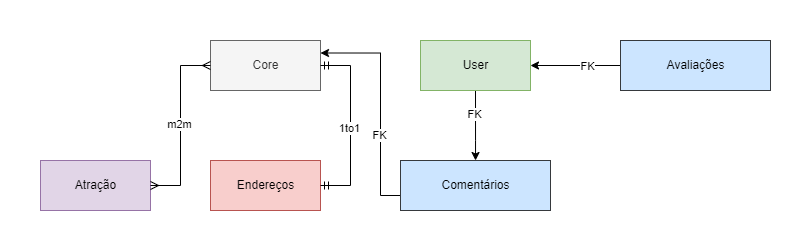

The diagram above was exported from draw.io. Its source (the exported page's mxGraphModel, read from the mxfile embedded in the PNG):
<mxGraphModel dx="760" dy="503" grid="1" gridSize="10" guides="1" tooltips="1" connect="1" arrows="1" fold="1" page="1" pageScale="1" pageWidth="1169" pageHeight="827" math="0" shadow="0">
  <root>
    <mxCell id="0" />
    <mxCell id="1" parent="0" />
    <mxCell id="6NmHvSmXZfm2DHKJR7IN-2" value="Atração" style="html=1;fillColor=#e1d5e7;strokeColor=#9673a6;" parent="1" vertex="1">
      <mxGeometry x="310" y="470" width="110" height="50" as="geometry" />
    </mxCell>
    <mxCell id="6NmHvSmXZfm2DHKJR7IN-3" value="Core" style="html=1;fillColor=#f5f5f5;fontColor=#333333;strokeColor=#666666;" parent="1" vertex="1">
      <mxGeometry x="480" y="350" width="110" height="50" as="geometry" />
    </mxCell>
    <mxCell id="Q_wp5UgcfocR_u5xvuHH-12" style="edgeStyle=orthogonalEdgeStyle;rounded=0;orthogonalLoop=1;jettySize=auto;html=1;exitX=0.5;exitY=1;exitDx=0;exitDy=0;" parent="1" source="6NmHvSmXZfm2DHKJR7IN-4" target="6NmHvSmXZfm2DHKJR7IN-6" edge="1">
      <mxGeometry relative="1" as="geometry">
        <Array as="points">
          <mxPoint x="745" y="450" />
          <mxPoint x="745" y="450" />
        </Array>
      </mxGeometry>
    </mxCell>
    <mxCell id="Q_wp5UgcfocR_u5xvuHH-15" value="FK" style="edgeLabel;html=1;align=center;verticalAlign=middle;resizable=0;points=[];" parent="Q_wp5UgcfocR_u5xvuHH-12" vertex="1" connectable="0">
      <mxGeometry x="-0.3333" y="-1" relative="1" as="geometry">
        <mxPoint as="offset" />
      </mxGeometry>
    </mxCell>
    <mxCell id="6NmHvSmXZfm2DHKJR7IN-4" value="User" style="html=1;fillColor=#d5e8d4;strokeColor=#82b366;" parent="1" vertex="1">
      <mxGeometry x="690" y="350" width="110" height="50" as="geometry" />
    </mxCell>
    <mxCell id="6NmHvSmXZfm2DHKJR7IN-5" value="Endereços" style="html=1;fillColor=#f8cecc;strokeColor=#b85450;" parent="1" vertex="1">
      <mxGeometry x="480" y="470" width="110" height="50" as="geometry" />
    </mxCell>
    <mxCell id="Q_wp5UgcfocR_u5xvuHH-11" style="edgeStyle=orthogonalEdgeStyle;rounded=0;orthogonalLoop=1;jettySize=auto;html=1;entryX=1;entryY=0.25;entryDx=0;entryDy=0;" parent="1" source="6NmHvSmXZfm2DHKJR7IN-6" target="6NmHvSmXZfm2DHKJR7IN-3" edge="1">
      <mxGeometry relative="1" as="geometry">
        <Array as="points">
          <mxPoint x="650" y="505" />
          <mxPoint x="650" y="363" />
        </Array>
      </mxGeometry>
    </mxCell>
    <mxCell id="Q_wp5UgcfocR_u5xvuHH-13" value="FK" style="edgeLabel;html=1;align=center;verticalAlign=middle;resizable=0;points=[];" parent="Q_wp5UgcfocR_u5xvuHH-11" vertex="1" connectable="0">
      <mxGeometry x="-0.2822" y="1" relative="1" as="geometry">
        <mxPoint as="offset" />
      </mxGeometry>
    </mxCell>
    <mxCell id="6NmHvSmXZfm2DHKJR7IN-6" value="Comentários" style="html=1;fillColor=#cce5ff;strokeColor=#36393d;" parent="1" vertex="1">
      <mxGeometry x="670" y="470" width="150" height="50" as="geometry" />
    </mxCell>
    <mxCell id="Q_wp5UgcfocR_u5xvuHH-5" value="" style="edgeStyle=entityRelationEdgeStyle;fontSize=12;html=1;endArrow=ERmany;startArrow=ERmany;rounded=0;entryX=0;entryY=0.5;entryDx=0;entryDy=0;" parent="1" source="6NmHvSmXZfm2DHKJR7IN-2" target="6NmHvSmXZfm2DHKJR7IN-3" edge="1">
      <mxGeometry width="100" height="100" relative="1" as="geometry">
        <mxPoint x="260" y="439" as="sourcePoint" />
        <mxPoint x="360" y="339" as="targetPoint" />
      </mxGeometry>
    </mxCell>
    <mxCell id="Q_wp5UgcfocR_u5xvuHH-10" value="m2m" style="edgeLabel;html=1;align=center;verticalAlign=middle;resizable=0;points=[];" parent="Q_wp5UgcfocR_u5xvuHH-5" vertex="1" connectable="0">
      <mxGeometry x="0.0101" y="1" relative="1" as="geometry">
        <mxPoint as="offset" />
      </mxGeometry>
    </mxCell>
    <mxCell id="Q_wp5UgcfocR_u5xvuHH-8" value="" style="edgeStyle=entityRelationEdgeStyle;fontSize=12;html=1;endArrow=ERmandOne;startArrow=ERmandOne;rounded=0;entryX=1;entryY=0.5;entryDx=0;entryDy=0;exitX=1;exitY=0.5;exitDx=0;exitDy=0;" parent="1" source="6NmHvSmXZfm2DHKJR7IN-5" target="6NmHvSmXZfm2DHKJR7IN-3" edge="1">
      <mxGeometry width="100" height="100" relative="1" as="geometry">
        <mxPoint x="540" y="500" as="sourcePoint" />
        <mxPoint x="640" y="400" as="targetPoint" />
      </mxGeometry>
    </mxCell>
    <mxCell id="Q_wp5UgcfocR_u5xvuHH-9" value="1to1" style="edgeLabel;html=1;align=center;verticalAlign=middle;resizable=0;points=[];" parent="Q_wp5UgcfocR_u5xvuHH-8" vertex="1" connectable="0">
      <mxGeometry x="-0.0302" y="1" relative="1" as="geometry">
        <mxPoint as="offset" />
      </mxGeometry>
    </mxCell>
    <mxCell id="kZXJpx8DRXFlX3oIrxuF-2" style="edgeStyle=orthogonalEdgeStyle;rounded=0;orthogonalLoop=1;jettySize=auto;html=1;entryX=1;entryY=0.5;entryDx=0;entryDy=0;" parent="1" source="kZXJpx8DRXFlX3oIrxuF-1" target="6NmHvSmXZfm2DHKJR7IN-4" edge="1">
      <mxGeometry relative="1" as="geometry" />
    </mxCell>
    <mxCell id="kZXJpx8DRXFlX3oIrxuF-3" value="FK" style="edgeLabel;html=1;align=center;verticalAlign=middle;resizable=0;points=[];" parent="kZXJpx8DRXFlX3oIrxuF-2" vertex="1" connectable="0">
      <mxGeometry x="-0.2414" y="1" relative="1" as="geometry">
        <mxPoint as="offset" />
      </mxGeometry>
    </mxCell>
    <mxCell id="kZXJpx8DRXFlX3oIrxuF-1" value="Avaliações" style="html=1;fillColor=#cce5ff;strokeColor=#36393d;" parent="1" vertex="1">
      <mxGeometry x="890" y="350" width="150" height="50" as="geometry" />
    </mxCell>
  </root>
</mxGraphModel>